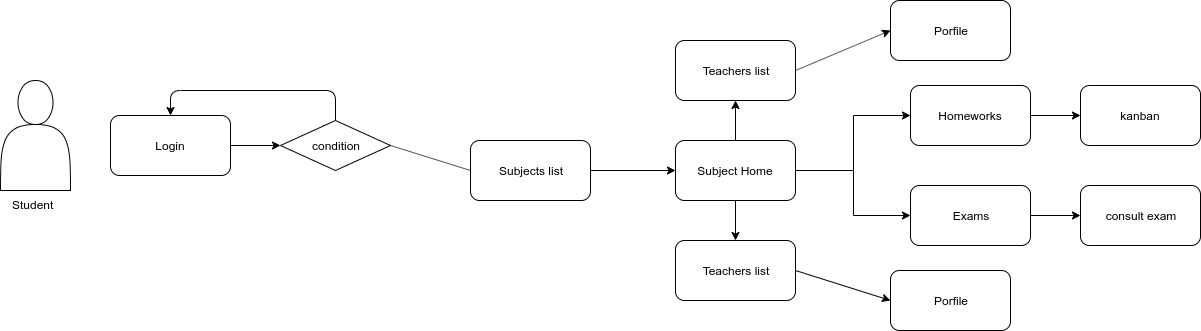

The diagram above was exported from draw.io. Its source (the exported page's mxGraphModel, read from the mxfile embedded in the PNG):
<mxGraphModel dx="1108" dy="445" grid="1" gridSize="10" guides="1" tooltips="1" connect="1" arrows="1" fold="1" page="1" pageScale="1" pageWidth="1100" pageHeight="850" background="#ffffff" math="0" shadow="0">
  <root>
    <mxCell id="0" />
    <mxCell id="1" parent="0" />
    <mxCell id="zVGrIe5InM8_1uNJVm_V-4" value="" style="shape=actor;whiteSpace=wrap;html=1;" vertex="1" parent="1">
      <mxGeometry x="170" y="110" width="70" height="110" as="geometry" />
    </mxCell>
    <mxCell id="zVGrIe5InM8_1uNJVm_V-5" value="Login&lt;br&gt;" style="rounded=1;whiteSpace=wrap;html=1;" vertex="1" parent="1">
      <mxGeometry x="280" y="145" width="120" height="60" as="geometry" />
    </mxCell>
    <mxCell id="zVGrIe5InM8_1uNJVm_V-6" value="condition" style="rhombus;whiteSpace=wrap;html=1;" vertex="1" parent="1">
      <mxGeometry x="450" y="150" width="110" height="50" as="geometry" />
    </mxCell>
    <mxCell id="zVGrIe5InM8_1uNJVm_V-7" value="" style="endArrow=classic;html=1;exitX=0.5;exitY=0;exitDx=0;exitDy=0;entryX=0.5;entryY=0;entryDx=0;entryDy=0;" edge="1" parent="1" source="zVGrIe5InM8_1uNJVm_V-6" target="zVGrIe5InM8_1uNJVm_V-5">
      <mxGeometry width="50" height="50" relative="1" as="geometry">
        <mxPoint x="550" y="140" as="sourcePoint" />
        <mxPoint x="350" y="120" as="targetPoint" />
        <Array as="points">
          <mxPoint x="505" y="120" />
          <mxPoint x="390" y="120" />
          <mxPoint x="470" y="120" />
          <mxPoint x="340" y="120" />
        </Array>
      </mxGeometry>
    </mxCell>
    <mxCell id="zVGrIe5InM8_1uNJVm_V-8" value="Teachers list" style="rounded=1;whiteSpace=wrap;html=1;" vertex="1" parent="1">
      <mxGeometry x="845" y="70" width="120" height="60" as="geometry" />
    </mxCell>
    <mxCell id="zVGrIe5InM8_1uNJVm_V-9" value="Porfile" style="rounded=1;whiteSpace=wrap;html=1;" vertex="1" parent="1">
      <mxGeometry x="1060" y="30" width="120" height="60" as="geometry" />
    </mxCell>
    <mxCell id="zVGrIe5InM8_1uNJVm_V-11" value="" style="endArrow=classic;html=1;entryX=0;entryY=0.5;entryDx=0;entryDy=0;exitX=1;exitY=0.5;exitDx=0;exitDy=0;" edge="1" parent="1" source="zVGrIe5InM8_1uNJVm_V-8" target="zVGrIe5InM8_1uNJVm_V-9">
      <mxGeometry width="50" height="50" relative="1" as="geometry">
        <mxPoint x="130" y="300" as="sourcePoint" />
        <mxPoint x="180" y="250" as="targetPoint" />
      </mxGeometry>
    </mxCell>
    <mxCell id="zVGrIe5InM8_1uNJVm_V-14" value="Subjects list" style="rounded=1;whiteSpace=wrap;html=1;" vertex="1" parent="1">
      <mxGeometry x="640" y="170" width="120" height="60" as="geometry" />
    </mxCell>
    <mxCell id="zVGrIe5InM8_1uNJVm_V-15" value="Subject Home" style="rounded=1;whiteSpace=wrap;html=1;" vertex="1" parent="1">
      <mxGeometry x="845" y="170" width="120" height="60" as="geometry" />
    </mxCell>
    <mxCell id="zVGrIe5InM8_1uNJVm_V-19" value="" style="edgeStyle=orthogonalEdgeStyle;rounded=0;orthogonalLoop=1;jettySize=auto;html=1;entryX=0;entryY=0.5;entryDx=0;entryDy=0;exitX=1;exitY=0.5;exitDx=0;exitDy=0;" edge="1" parent="1" source="zVGrIe5InM8_1uNJVm_V-15" target="zVGrIe5InM8_1uNJVm_V-16">
      <mxGeometry relative="1" as="geometry">
        <mxPoint x="970" y="200" as="sourcePoint" />
      </mxGeometry>
    </mxCell>
    <mxCell id="zVGrIe5InM8_1uNJVm_V-16" value="Homeworks" style="rounded=1;whiteSpace=wrap;html=1;" vertex="1" parent="1">
      <mxGeometry x="1080" y="115" width="120" height="60" as="geometry" />
    </mxCell>
    <mxCell id="zVGrIe5InM8_1uNJVm_V-17" value="" style="endArrow=classic;html=1;entryX=0;entryY=0.5;entryDx=0;entryDy=0;exitX=1;exitY=0.5;exitDx=0;exitDy=0;" edge="1" parent="1" source="zVGrIe5InM8_1uNJVm_V-14" target="zVGrIe5InM8_1uNJVm_V-15">
      <mxGeometry width="50" height="50" relative="1" as="geometry">
        <mxPoint x="135" y="390" as="sourcePoint" />
        <mxPoint x="185" y="340" as="targetPoint" />
      </mxGeometry>
    </mxCell>
    <mxCell id="zVGrIe5InM8_1uNJVm_V-22" value="" style="endArrow=none;html=1;entryX=0;entryY=0.5;entryDx=0;entryDy=0;exitX=1;exitY=0.5;exitDx=0;exitDy=0;" edge="1" parent="1" source="zVGrIe5InM8_1uNJVm_V-6" target="zVGrIe5InM8_1uNJVm_V-14">
      <mxGeometry width="50" height="50" relative="1" as="geometry">
        <mxPoint x="130" y="300" as="sourcePoint" />
        <mxPoint x="180" y="250" as="targetPoint" />
      </mxGeometry>
    </mxCell>
    <mxCell id="zVGrIe5InM8_1uNJVm_V-25" value="Student" style="text;html=1;resizable=0;points=[];autosize=1;align=left;verticalAlign=top;spacingTop=-4;" vertex="1" parent="1">
      <mxGeometry x="180" y="225" width="60" height="20" as="geometry" />
    </mxCell>
    <mxCell id="zVGrIe5InM8_1uNJVm_V-26" value="" style="endArrow=classic;html=1;entryX=0;entryY=0.5;entryDx=0;entryDy=0;exitX=1;exitY=0.5;exitDx=0;exitDy=0;" edge="1" parent="1" source="zVGrIe5InM8_1uNJVm_V-5" target="zVGrIe5InM8_1uNJVm_V-6">
      <mxGeometry width="50" height="50" relative="1" as="geometry">
        <mxPoint x="170" y="400" as="sourcePoint" />
        <mxPoint x="220" y="350" as="targetPoint" />
      </mxGeometry>
    </mxCell>
    <mxCell id="zVGrIe5InM8_1uNJVm_V-27" value="" style="edgeStyle=orthogonalEdgeStyle;rounded=0;orthogonalLoop=1;jettySize=auto;html=1;entryX=0;entryY=0.5;entryDx=0;entryDy=0;exitX=1;exitY=0.5;exitDx=0;exitDy=0;" edge="1" parent="1" target="zVGrIe5InM8_1uNJVm_V-28" source="zVGrIe5InM8_1uNJVm_V-15">
      <mxGeometry relative="1" as="geometry">
        <mxPoint x="1005" y="305" as="sourcePoint" />
      </mxGeometry>
    </mxCell>
    <mxCell id="zVGrIe5InM8_1uNJVm_V-28" value="Exams" style="rounded=1;whiteSpace=wrap;html=1;" vertex="1" parent="1">
      <mxGeometry x="1080" y="215" width="120" height="60" as="geometry" />
    </mxCell>
    <mxCell id="zVGrIe5InM8_1uNJVm_V-29" value="" style="edgeStyle=orthogonalEdgeStyle;rounded=0;orthogonalLoop=1;jettySize=auto;html=1;entryX=0;entryY=0.5;entryDx=0;entryDy=0;exitX=1;exitY=0.5;exitDx=0;exitDy=0;" edge="1" parent="1" target="zVGrIe5InM8_1uNJVm_V-30" source="zVGrIe5InM8_1uNJVm_V-16">
      <mxGeometry relative="1" as="geometry">
        <mxPoint x="1130" y="132.5" as="sourcePoint" />
      </mxGeometry>
    </mxCell>
    <mxCell id="zVGrIe5InM8_1uNJVm_V-30" value="kanban" style="rounded=1;whiteSpace=wrap;html=1;" vertex="1" parent="1">
      <mxGeometry x="1250" y="115" width="120" height="60" as="geometry" />
    </mxCell>
    <mxCell id="zVGrIe5InM8_1uNJVm_V-31" value="" style="edgeStyle=orthogonalEdgeStyle;rounded=0;orthogonalLoop=1;jettySize=auto;html=1;entryX=0;entryY=0.5;entryDx=0;entryDy=0;exitX=1;exitY=0.5;exitDx=0;exitDy=0;" edge="1" parent="1" target="zVGrIe5InM8_1uNJVm_V-32" source="zVGrIe5InM8_1uNJVm_V-28">
      <mxGeometry relative="1" as="geometry">
        <mxPoint x="1235" y="245" as="sourcePoint" />
      </mxGeometry>
    </mxCell>
    <mxCell id="zVGrIe5InM8_1uNJVm_V-32" value="consult exam" style="rounded=1;whiteSpace=wrap;html=1;" vertex="1" parent="1">
      <mxGeometry x="1250" y="215" width="120" height="60" as="geometry" />
    </mxCell>
    <mxCell id="zVGrIe5InM8_1uNJVm_V-33" value="" style="endArrow=classic;html=1;entryX=0.5;entryY=1;entryDx=0;entryDy=0;exitX=0.5;exitY=0;exitDx=0;exitDy=0;" edge="1" parent="1" source="zVGrIe5InM8_1uNJVm_V-15" target="zVGrIe5InM8_1uNJVm_V-8">
      <mxGeometry width="50" height="50" relative="1" as="geometry">
        <mxPoint x="640" y="350" as="sourcePoint" />
        <mxPoint x="690" y="300" as="targetPoint" />
      </mxGeometry>
    </mxCell>
    <mxCell id="zVGrIe5InM8_1uNJVm_V-34" value="Teachers list" style="rounded=1;whiteSpace=wrap;html=1;" vertex="1" parent="1">
      <mxGeometry x="845" y="270" width="120" height="60" as="geometry" />
    </mxCell>
    <mxCell id="zVGrIe5InM8_1uNJVm_V-35" value="Porfile" style="rounded=1;whiteSpace=wrap;html=1;" vertex="1" parent="1">
      <mxGeometry x="1060" y="300" width="120" height="60" as="geometry" />
    </mxCell>
    <mxCell id="zVGrIe5InM8_1uNJVm_V-36" value="" style="endArrow=classic;html=1;entryX=0;entryY=0.5;entryDx=0;entryDy=0;exitX=1;exitY=0.5;exitDx=0;exitDy=0;" edge="1" parent="1" source="zVGrIe5InM8_1uNJVm_V-34" target="zVGrIe5InM8_1uNJVm_V-35">
      <mxGeometry width="50" height="50" relative="1" as="geometry">
        <mxPoint x="165" y="570" as="sourcePoint" />
        <mxPoint x="215" y="520" as="targetPoint" />
      </mxGeometry>
    </mxCell>
    <mxCell id="zVGrIe5InM8_1uNJVm_V-37" value="" style="endArrow=classic;html=1;entryX=0.5;entryY=0;entryDx=0;entryDy=0;exitX=0.5;exitY=1;exitDx=0;exitDy=0;" edge="1" parent="1" source="zVGrIe5InM8_1uNJVm_V-15" target="zVGrIe5InM8_1uNJVm_V-34">
      <mxGeometry width="50" height="50" relative="1" as="geometry">
        <mxPoint x="640" y="430" as="sourcePoint" />
        <mxPoint x="690" y="380" as="targetPoint" />
      </mxGeometry>
    </mxCell>
  </root>
</mxGraphModel>